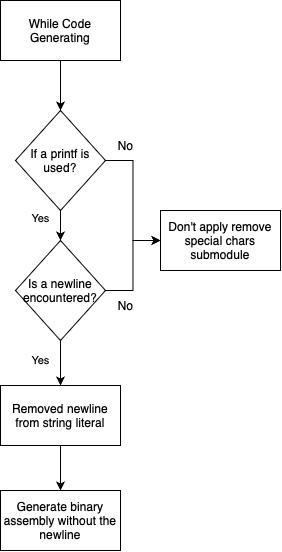

The diagram above was exported from draw.io. Its source (the exported page's mxGraphModel, read from the mxfile embedded in the PNG):
<mxGraphModel dx="362" dy="676" grid="1" gridSize="10" guides="1" tooltips="1" connect="1" arrows="1" fold="1" page="1" pageScale="1" pageWidth="827" pageHeight="1169" math="0" shadow="0">
  <root>
    <mxCell id="0" />
    <mxCell id="1" parent="0" />
    <mxCell id="w_sfwBRbNx3GklvnUA_q-8" style="edgeStyle=orthogonalEdgeStyle;rounded=0;orthogonalLoop=1;jettySize=auto;html=1;" edge="1" parent="1" source="w_sfwBRbNx3GklvnUA_q-2" target="w_sfwBRbNx3GklvnUA_q-4">
      <mxGeometry relative="1" as="geometry" />
    </mxCell>
    <mxCell id="w_sfwBRbNx3GklvnUA_q-2" value="While Code Generating" style="rounded=0;whiteSpace=wrap;html=1;" vertex="1" parent="1">
      <mxGeometry x="330" y="200" width="120" height="60" as="geometry" />
    </mxCell>
    <mxCell id="w_sfwBRbNx3GklvnUA_q-9" style="edgeStyle=orthogonalEdgeStyle;rounded=0;orthogonalLoop=1;jettySize=auto;html=1;" edge="1" parent="1" source="w_sfwBRbNx3GklvnUA_q-4" target="w_sfwBRbNx3GklvnUA_q-5">
      <mxGeometry relative="1" as="geometry" />
    </mxCell>
    <mxCell id="w_sfwBRbNx3GklvnUA_q-13" value="Yes" style="edgeLabel;html=1;align=center;verticalAlign=middle;resizable=0;points=[];" vertex="1" connectable="0" parent="w_sfwBRbNx3GklvnUA_q-9">
      <mxGeometry x="-0.6857" y="-1" relative="1" as="geometry">
        <mxPoint x="-19" as="offset" />
      </mxGeometry>
    </mxCell>
    <mxCell id="w_sfwBRbNx3GklvnUA_q-16" style="edgeStyle=orthogonalEdgeStyle;rounded=0;orthogonalLoop=1;jettySize=auto;html=1;entryX=0;entryY=0.5;entryDx=0;entryDy=0;" edge="1" parent="1" source="w_sfwBRbNx3GklvnUA_q-4" target="w_sfwBRbNx3GklvnUA_q-15">
      <mxGeometry relative="1" as="geometry" />
    </mxCell>
    <mxCell id="w_sfwBRbNx3GklvnUA_q-4" value="If a printf is used?" style="rhombus;whiteSpace=wrap;html=1;" vertex="1" parent="1">
      <mxGeometry x="345" y="310" width="90" height="100" as="geometry" />
    </mxCell>
    <mxCell id="w_sfwBRbNx3GklvnUA_q-10" value="Yes" style="edgeStyle=orthogonalEdgeStyle;rounded=0;orthogonalLoop=1;jettySize=auto;html=1;entryX=0.5;entryY=0;entryDx=0;entryDy=0;" edge="1" parent="1" source="w_sfwBRbNx3GklvnUA_q-5" target="w_sfwBRbNx3GklvnUA_q-6">
      <mxGeometry x="-0.1111" y="-20" relative="1" as="geometry">
        <mxPoint as="offset" />
      </mxGeometry>
    </mxCell>
    <mxCell id="w_sfwBRbNx3GklvnUA_q-17" style="edgeStyle=orthogonalEdgeStyle;rounded=0;orthogonalLoop=1;jettySize=auto;html=1;" edge="1" parent="1" source="w_sfwBRbNx3GklvnUA_q-5" target="w_sfwBRbNx3GklvnUA_q-15">
      <mxGeometry relative="1" as="geometry" />
    </mxCell>
    <mxCell id="w_sfwBRbNx3GklvnUA_q-5" value="Is a newline encountered?" style="rhombus;whiteSpace=wrap;html=1;" vertex="1" parent="1">
      <mxGeometry x="345" y="440" width="90" height="100" as="geometry" />
    </mxCell>
    <mxCell id="w_sfwBRbNx3GklvnUA_q-11" style="edgeStyle=orthogonalEdgeStyle;rounded=0;orthogonalLoop=1;jettySize=auto;html=1;entryX=0.5;entryY=0;entryDx=0;entryDy=0;" edge="1" parent="1" source="w_sfwBRbNx3GklvnUA_q-6" target="w_sfwBRbNx3GklvnUA_q-7">
      <mxGeometry relative="1" as="geometry" />
    </mxCell>
    <mxCell id="w_sfwBRbNx3GklvnUA_q-6" value="Removed newline from string literal" style="rounded=0;whiteSpace=wrap;html=1;" vertex="1" parent="1">
      <mxGeometry x="330" y="585" width="120" height="60" as="geometry" />
    </mxCell>
    <mxCell id="w_sfwBRbNx3GklvnUA_q-7" value="Generate binary assembly without the newline" style="rounded=0;whiteSpace=wrap;html=1;" vertex="1" parent="1">
      <mxGeometry x="330" y="690" width="120" height="60" as="geometry" />
    </mxCell>
    <mxCell id="w_sfwBRbNx3GklvnUA_q-15" value="Don't apply remove special chars submodule" style="rounded=0;whiteSpace=wrap;html=1;" vertex="1" parent="1">
      <mxGeometry x="490" y="410" width="120" height="60" as="geometry" />
    </mxCell>
    <mxCell id="w_sfwBRbNx3GklvnUA_q-18" value="No" style="text;html=1;align=center;verticalAlign=middle;resizable=0;points=[];autosize=1;strokeColor=none;fillColor=none;" vertex="1" parent="1">
      <mxGeometry x="435" y="330" width="40" height="30" as="geometry" />
    </mxCell>
    <mxCell id="w_sfwBRbNx3GklvnUA_q-19" value="No" style="text;html=1;align=center;verticalAlign=middle;resizable=0;points=[];autosize=1;strokeColor=none;fillColor=none;" vertex="1" parent="1">
      <mxGeometry x="435" y="490" width="40" height="30" as="geometry" />
    </mxCell>
  </root>
</mxGraphModel>